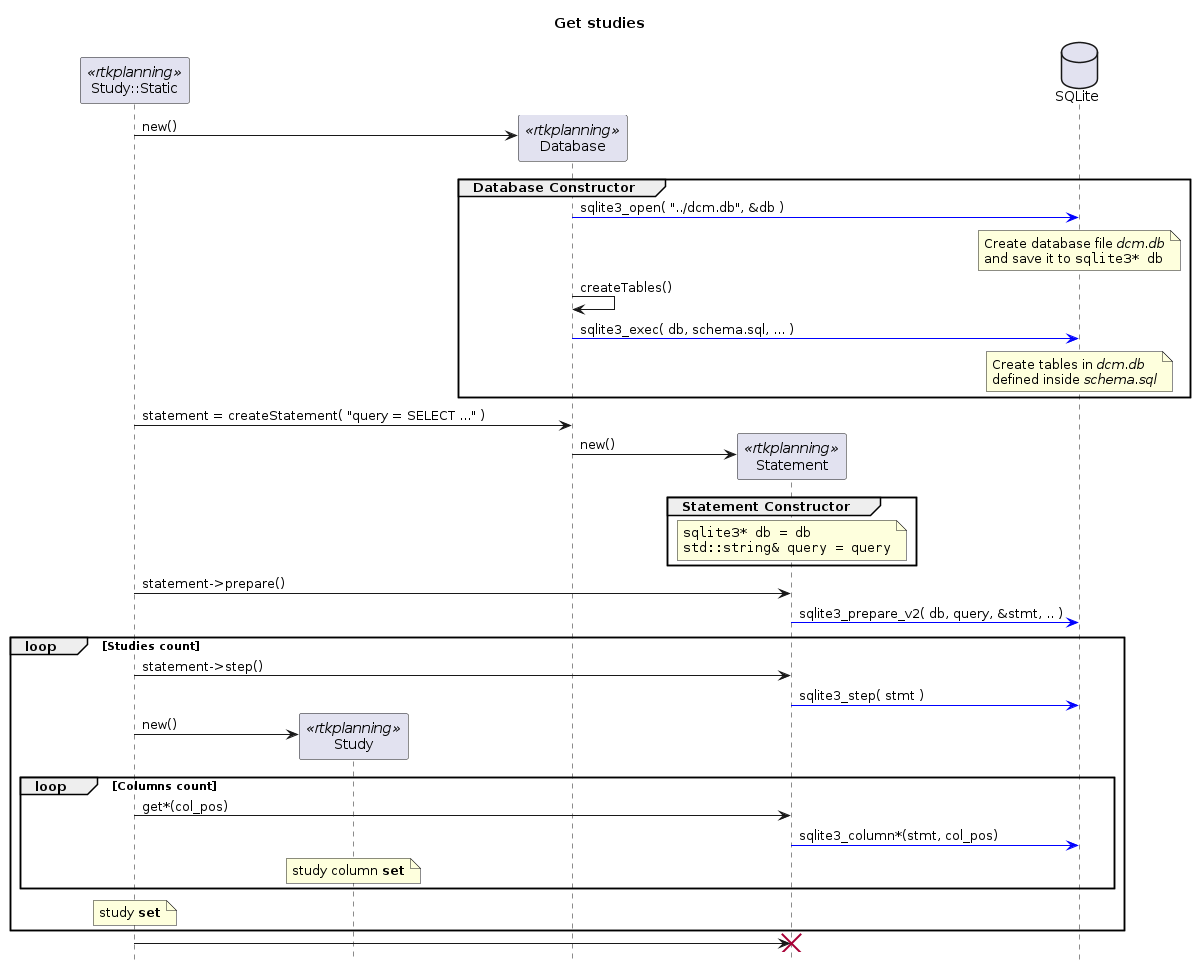

The diagram above was rendered by PlantUML. Its source (embedded in the PNG):
@startuml Get studies

hide footbox
skinparam ParticipantPadding 50

title Get studies

participant "Study::Static" as S_Study <<rtkplanning>>
participant Study <<rtkplanning>>
participant Database <<rtkplanning>>
participant Statement <<rtkplanning>>
database SQLite

create Database
S_Study -> Database : new()

group Database Constructor
    Database -[#blue]> SQLite : sqlite3_open( "../dcm.db", &db )
    note over SQLite
        Create database file //dcm.db//
        and save it to ""sqlite3* db""
    end note
    Database -> Database : createTables()
    Database -[#blue]> SQLite : sqlite3_exec( db, schema.sql, ... )
    note over SQLite
        Create tables in //dcm.db//
        defined inside //schema.sql//
    end note
end

S_Study -> Database : statement = createStatement( "query = SELECT ..." )
create Statement
Database -> Statement : new()
group Statement Constructor
    note over Statement
        ""sqlite3* db = db""
        ""std::string& query = query""
    end note
end

S_Study -> Statement : statement->prepare()
Statement -[#blue]> SQLite : sqlite3_prepare_v2( db, query, &stmt, .. )

loop Studies count
    S_Study -> Statement : statement->step()
    Statement -[#blue]> SQLite : sqlite3_step( stmt )
    create Study
    S_Study -> Study : new()
    loop Columns count
        S_Study -> Statement : get*(col_pos)
        Statement -[#blue]> SQLite : sqlite3_column*(stmt, col_pos)
        note over Study
            study column **set**
        end note
    end
    note over S_Study
        study **set**
    end note
end
S_Study -> Statement !!

@enduml